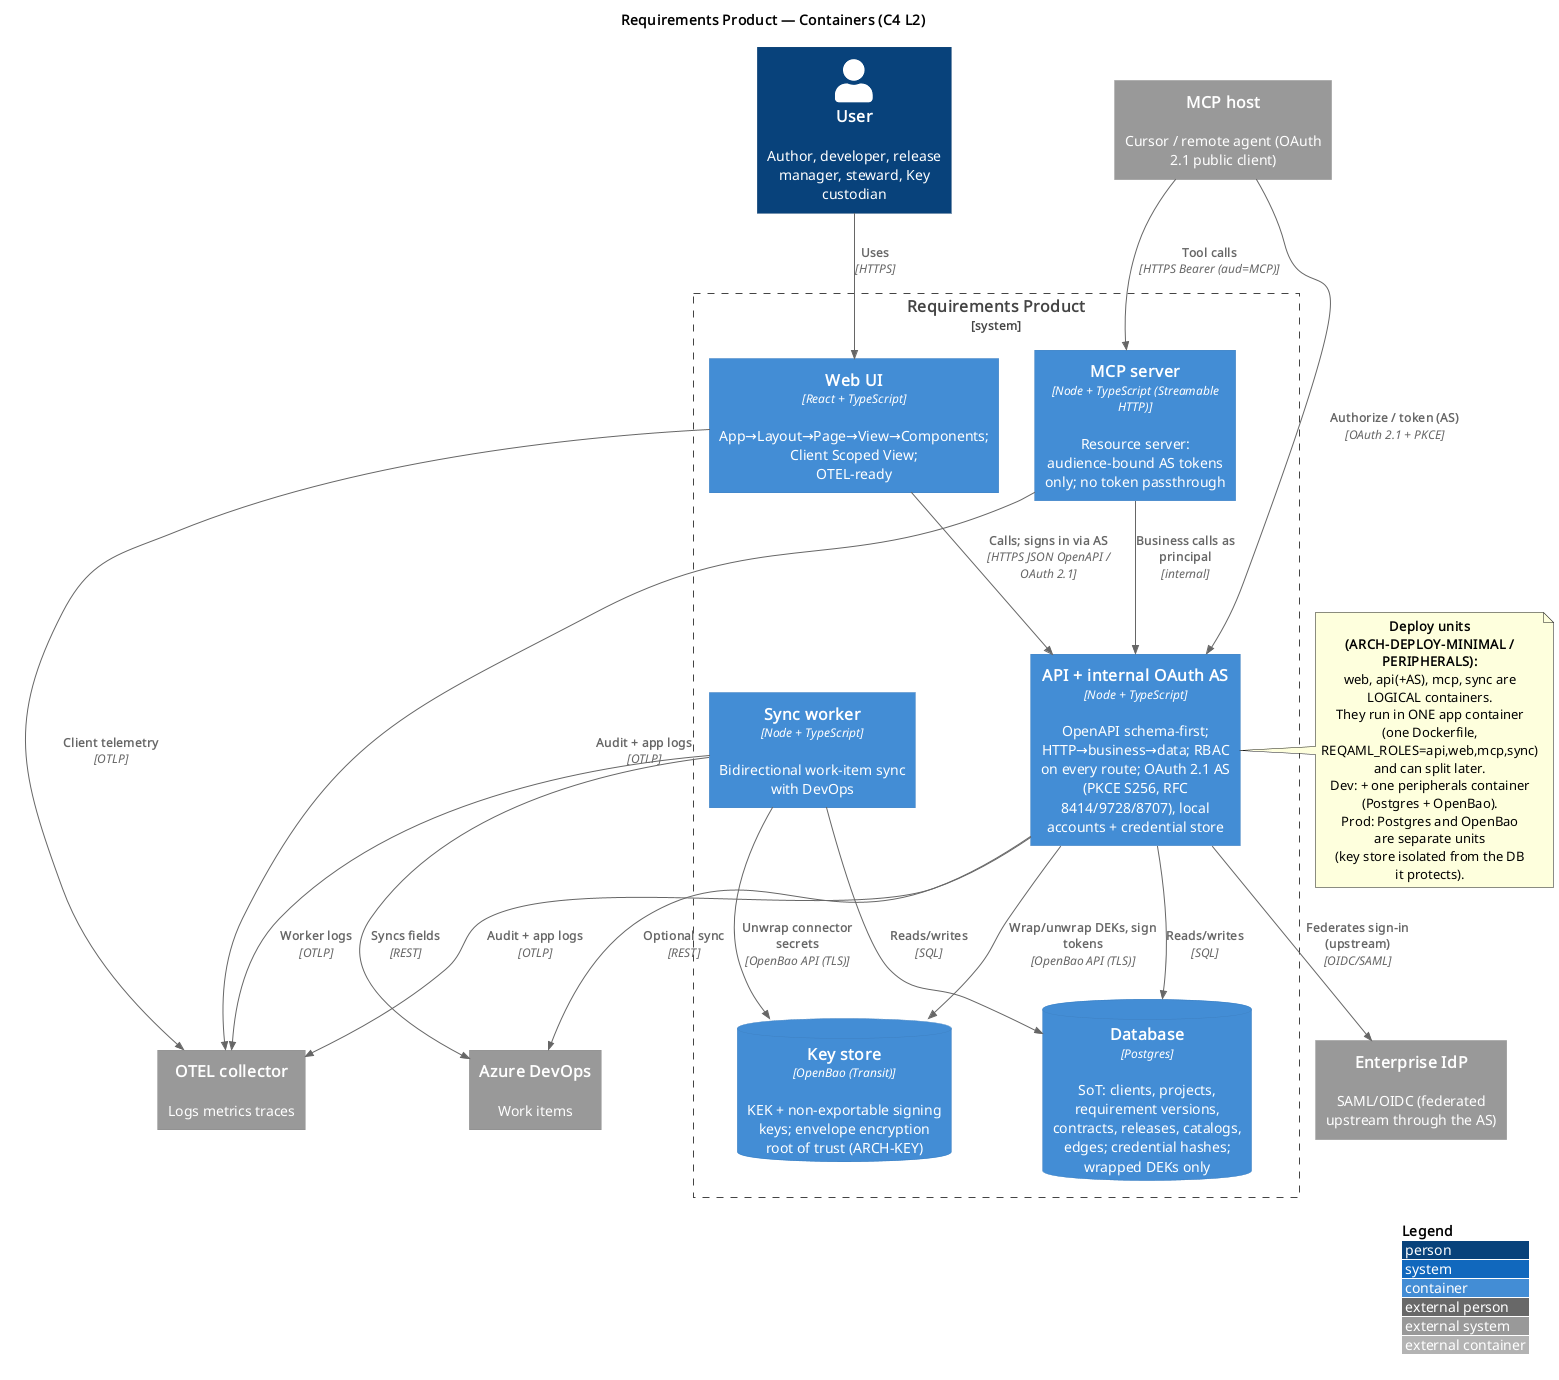

The diagram above was rendered by PlantUML. Its source (embedded in the PNG):
@startuml L2-containers
!include https://raw.githubusercontent.com/plantuml-stdlib/C4-PlantUML/master/C4_Container.puml

LAYOUT_WITH_LEGEND()

title Requirements Product — Containers (C4 L2)

Person(user, "User", "Author, developer, release manager, steward, Key custodian")
System_Ext(mcphost, "MCP host", "Cursor / remote agent (OAuth 2.1 public client)")

System_Boundary(reqprod, "Requirements Product") {
  Container(web, "Web UI", "React + TypeScript", "App→Layout→Page→View→Components; Client Scoped View; OTEL-ready")
  Container(api, "API + internal OAuth AS", "Node + TypeScript", "OpenAPI schema-first; HTTP→business→data; RBAC on every route; OAuth 2.1 AS (PKCE S256, RFC 8414/9728/8707), local accounts + credential store")
  Container(mcp, "MCP server", "Node + TypeScript (Streamable HTTP)", "Resource server: audience-bound AS tokens only; no token passthrough")
  Container(sync, "Sync worker", "Node + TypeScript", "Bidirectional work-item sync with DevOps")
  ContainerDb(db, "Database", "Postgres", "SoT: clients, projects, requirement versions, contracts, releases, catalogs, edges; credential hashes; wrapped DEKs only")
  ContainerDb(kms, "Key store", "OpenBao (Transit)", "KEK + non-exportable signing keys; envelope encryption root of trust (ARCH-KEY)")
}

System_Ext(idp, "Enterprise IdP", "SAML/OIDC (federated upstream through the AS)")
System_Ext(ado, "Azure DevOps", "Work items")
System_Ext(otel, "OTEL collector", "Logs metrics traces")

note right of api
  **Deploy units (ARCH-DEPLOY-MINIMAL / PERIPHERALS):**
  web, api(+AS), mcp, sync are LOGICAL containers.
  They run in ONE app container (one Dockerfile,
  REQAML_ROLES=api,web,mcp,sync) and can split later.
  Dev: + one peripherals container (Postgres + OpenBao).
  Prod: Postgres and OpenBao are separate units
  (key store isolated from the DB it protects).
end note

Rel(user, web, "Uses", "HTTPS")
Rel(web, api, "Calls; signs in via AS", "HTTPS JSON OpenAPI / OAuth 2.1")
Rel(mcphost, mcp, "Tool calls", "HTTPS Bearer (aud=MCP)")
Rel(mcphost, api, "Authorize / token (AS)", "OAuth 2.1 + PKCE")
Rel(mcp, api, "Business calls as principal", "internal")
Rel(api, db, "Reads/writes", "SQL")
Rel(sync, db, "Reads/writes", "SQL")
Rel(api, kms, "Wrap/unwrap DEKs, sign tokens", "OpenBao API (TLS)")
Rel(sync, kms, "Unwrap connector secrets", "OpenBao API (TLS)")
Rel(api, idp, "Federates sign-in (upstream)", "OIDC/SAML")
Rel(api, ado, "Optional sync", "REST")
Rel(sync, ado, "Syncs fields", "REST")
Rel(web, otel, "Client telemetry", "OTLP")
Rel(api, otel, "Audit + app logs", "OTLP")
Rel(mcp, otel, "Audit + app logs", "OTLP")
Rel(sync, otel, "Worker logs", "OTLP")

@enduml